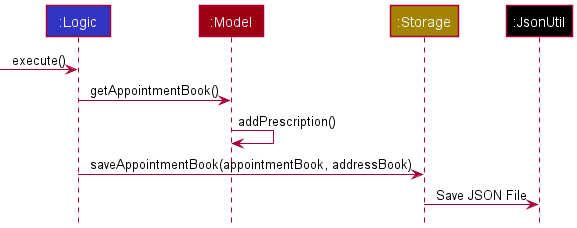

The diagram above was rendered by PlantUML. Its source (embedded in the PNG):
@startuml
!include style.puml

Participant ":Logic" as logic LOGIC_COLOR
Participant ":Model" as model MODEL_COLOR
Participant ":Storage" as storage STORAGE_COLOR
Participant ":JsonUtil" as jsonutil USER_COLOR


[-> logic: execute()

logic -> model : getAppointmentBook()
model -> model : addPrescription()

logic -> storage : saveAppointmentBook(appointmentBook, addressBook)



storage -> jsonutil : Save JSON File
@enduml